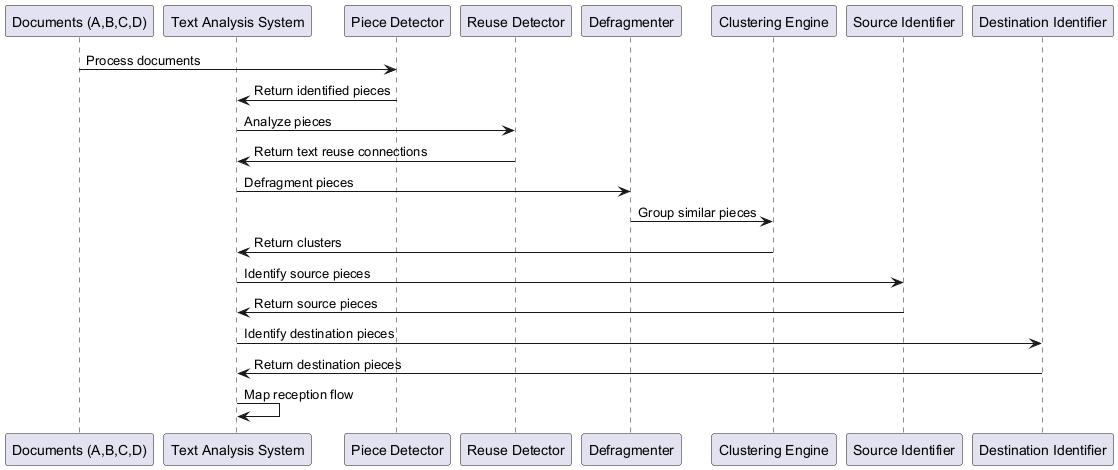

The diagram above was rendered by PlantUML. Its source (embedded in the PNG):
@startuml
participant "Documents (A,B,C,D)" as docs
participant "Text Analysis System" as system
participant "Piece Detector" as detector
participant "Reuse Detector" as reuse
participant "Defragmenter" as defrag
participant "Clustering Engine" as cluster
participant "Source Identifier" as source
participant "Destination Identifier" as dest

docs -> detector: Process documents
detector -> system: Return identified pieces
system -> reuse: Analyze pieces
reuse -> system: Return text reuse connections
system -> defrag: Defragment pieces
defrag -> cluster: Group similar pieces
cluster -> system: Return clusters
system -> source: Identify source pieces
source -> system: Return source pieces
system -> dest: Identify destination pieces
dest -> system: Return destination pieces
system -> system: Map reception flow
@enduml